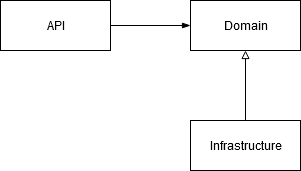

The diagram above was exported from draw.io. Its source (the exported page's mxGraphModel, read from the mxfile embedded in the PNG):
<mxGraphModel dx="1038" dy="575" grid="1" gridSize="10" guides="1" tooltips="1" connect="1" arrows="1" fold="1" page="1" pageScale="1" pageWidth="827" pageHeight="1169" math="0" shadow="0">
  <root>
    <mxCell id="0" />
    <mxCell id="1" parent="0" />
    <mxCell id="SwajWV1Q48K5Dcm027xj-4" style="edgeStyle=orthogonalEdgeStyle;rounded=0;orthogonalLoop=1;jettySize=auto;html=1;exitX=1;exitY=0.5;exitDx=0;exitDy=0;entryX=0;entryY=0.5;entryDx=0;entryDy=0;endArrow=blockThin;endFill=1;" edge="1" parent="1" source="SwajWV1Q48K5Dcm027xj-1" target="SwajWV1Q48K5Dcm027xj-2">
      <mxGeometry relative="1" as="geometry" />
    </mxCell>
    <mxCell id="SwajWV1Q48K5Dcm027xj-1" value="API" style="html=1;" vertex="1" parent="1">
      <mxGeometry x="250" y="160" width="110" height="50" as="geometry" />
    </mxCell>
    <mxCell id="SwajWV1Q48K5Dcm027xj-5" style="edgeStyle=orthogonalEdgeStyle;rounded=0;orthogonalLoop=1;jettySize=auto;html=1;exitX=0.5;exitY=1;exitDx=0;exitDy=0;entryX=0.5;entryY=0;entryDx=0;entryDy=0;endArrow=none;endFill=0;startArrow=block;startFill=0;" edge="1" parent="1" source="SwajWV1Q48K5Dcm027xj-2" target="SwajWV1Q48K5Dcm027xj-3">
      <mxGeometry relative="1" as="geometry" />
    </mxCell>
    <mxCell id="SwajWV1Q48K5Dcm027xj-2" value="Domain" style="html=1;" vertex="1" parent="1">
      <mxGeometry x="440" y="160" width="110" height="50" as="geometry" />
    </mxCell>
    <mxCell id="SwajWV1Q48K5Dcm027xj-3" value="Infrastructure" style="html=1;" vertex="1" parent="1">
      <mxGeometry x="440" y="280" width="110" height="50" as="geometry" />
    </mxCell>
  </root>
</mxGraphModel>